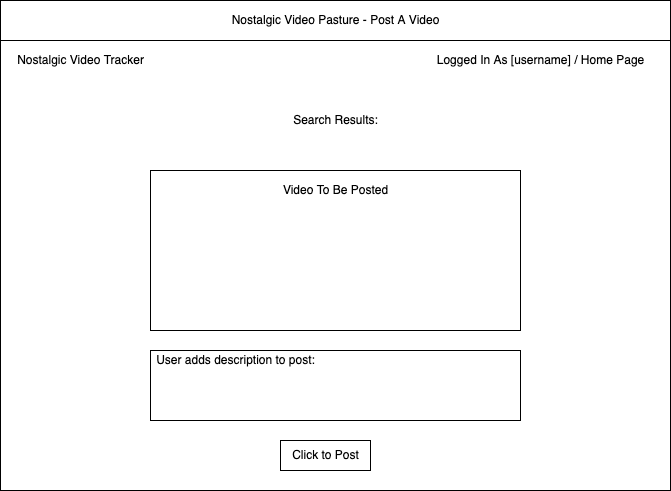

The diagram above was exported from draw.io. Its source (the exported page's mxGraphModel, read from the mxfile embedded in the PNG):
<mxGraphModel dx="1168" dy="481" grid="1" gridSize="10" guides="1" tooltips="1" connect="1" arrows="1" fold="1" page="1" pageScale="1" pageWidth="850" pageHeight="1100" math="0" shadow="0">
  <root>
    <mxCell id="0" />
    <mxCell id="1" parent="0" />
    <mxCell id="2" value="" style="whiteSpace=wrap;html=1;shadow=0;" parent="1" vertex="1">
      <mxGeometry x="120" y="30" width="670" height="490" as="geometry" />
    </mxCell>
    <mxCell id="3" value="" style="whiteSpace=wrap;html=1;" parent="1" vertex="1">
      <mxGeometry x="120" y="30" width="670" height="40" as="geometry" />
    </mxCell>
    <mxCell id="5" value="Nostalgic Video Pasture - Post A Video" style="text;html=1;resizable=0;autosize=1;align=center;verticalAlign=middle;points=[];fillColor=none;strokeColor=none;rounded=0;" parent="1" vertex="1">
      <mxGeometry x="345" y="40" width="220" height="20" as="geometry" />
    </mxCell>
    <mxCell id="6" value="Logged In As [username] / Home Page" style="text;html=1;resizable=0;autosize=1;align=center;verticalAlign=middle;points=[];fillColor=none;strokeColor=none;rounded=0;" parent="1" vertex="1">
      <mxGeometry x="550" y="80" width="220" height="20" as="geometry" />
    </mxCell>
    <mxCell id="7" value="Nostalgic Video Tracker" style="text;html=1;resizable=0;autosize=1;align=center;verticalAlign=middle;points=[];fillColor=none;strokeColor=none;rounded=0;" parent="1" vertex="1">
      <mxGeometry x="130" y="80" width="140" height="20" as="geometry" />
    </mxCell>
    <mxCell id="8" value="" style="whiteSpace=wrap;html=1;shadow=0;" parent="1" vertex="1">
      <mxGeometry x="270" y="200" width="370" height="160" as="geometry" />
    </mxCell>
    <mxCell id="10" value="Search Results:" style="text;html=1;resizable=0;autosize=1;align=center;verticalAlign=middle;points=[];fillColor=none;strokeColor=none;rounded=0;shadow=0;" parent="1" vertex="1">
      <mxGeometry x="405" y="140" width="100" height="20" as="geometry" />
    </mxCell>
    <mxCell id="25" value="Video To Be Posted" style="text;html=1;resizable=0;autosize=1;align=center;verticalAlign=middle;points=[];fillColor=none;strokeColor=none;rounded=0;shadow=0;" vertex="1" parent="1">
      <mxGeometry x="395" y="210" width="120" height="20" as="geometry" />
    </mxCell>
    <mxCell id="26" value="" style="whiteSpace=wrap;html=1;shadow=0;" vertex="1" parent="1">
      <mxGeometry x="270" y="380" width="370" height="70" as="geometry" />
    </mxCell>
    <mxCell id="27" value="User adds description to post:" style="text;html=1;resizable=0;autosize=1;align=center;verticalAlign=middle;points=[];fillColor=none;strokeColor=none;rounded=0;shadow=0;" vertex="1" parent="1">
      <mxGeometry x="270" y="380" width="170" height="20" as="geometry" />
    </mxCell>
    <mxCell id="28" value="" style="whiteSpace=wrap;html=1;shadow=0;" vertex="1" parent="1">
      <mxGeometry x="400" y="470" width="90" height="30" as="geometry" />
    </mxCell>
    <mxCell id="29" value="Click to Post" style="text;html=1;resizable=0;autosize=1;align=center;verticalAlign=middle;points=[];fillColor=none;strokeColor=none;rounded=0;shadow=0;" vertex="1" parent="1">
      <mxGeometry x="405" y="475" width="80" height="20" as="geometry" />
    </mxCell>
  </root>
</mxGraphModel>